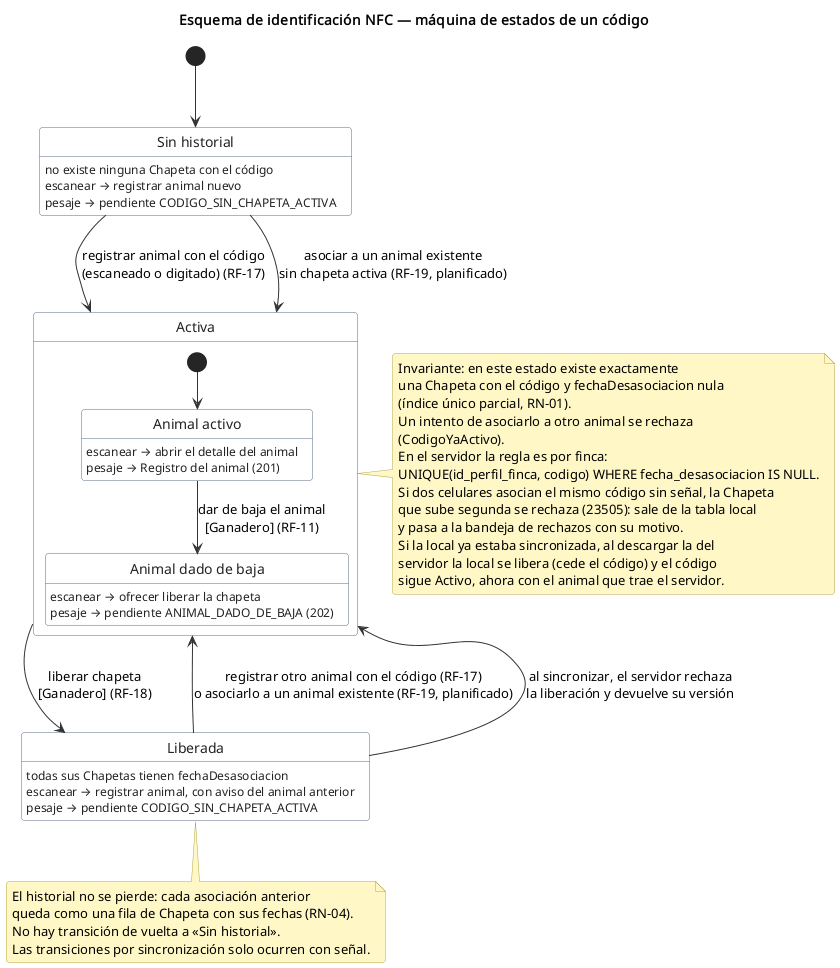

The diagram above was rendered by PlantUML. Its source (embedded in the PNG):
@startuml NFC_estados_codigo
title Esquema de identificación NFC — máquina de estados de un código

hide empty description
skinparam shadowing false
skinparam defaultFontName sans-serif
skinparam roundcorner 6
skinparam state {
  BackgroundColor #FFFFFF
  BorderColor #5B6B86
  FontColor #222222
}
skinparam ArrowColor #333333
skinparam NoteBackgroundColor #FFF8C6
skinparam NoteBorderColor #B5A642

state "Sin historial" as SinHistorial
SinHistorial : no existe ninguna Chapeta con el código
SinHistorial : escanear → registrar animal nuevo
SinHistorial : pesaje → pendiente CODIGO_SIN_CHAPETA_ACTIVA

state "Activa" as Activa {
  state "Animal activo" as AnimalActivo
  AnimalActivo : escanear → abrir el detalle del animal
  AnimalActivo : pesaje → Registro del animal (201)

  state "Animal dado de baja" as AnimalBaja
  AnimalBaja : escanear → ofrecer liberar la chapeta
  AnimalBaja : pesaje → pendiente ANIMAL_DADO_DE_BAJA (202)

  [*] --> AnimalActivo
  AnimalActivo --> AnimalBaja : dar de baja el animal\n[Ganadero] (RF-11)
}

state "Liberada" as Liberada
Liberada : todas sus Chapetas tienen fechaDesasociacion
Liberada : escanear → registrar animal, con aviso del animal anterior
Liberada : pesaje → pendiente CODIGO_SIN_CHAPETA_ACTIVA

[*] --> SinHistorial
SinHistorial --> Activa : registrar animal con el código\n(escaneado o digitado) (RF-17)
SinHistorial --> Activa : asociar a un animal existente\nsin chapeta activa (RF-19, planificado)
Activa --> Liberada : liberar chapeta\n[Ganadero] (RF-18)
Liberada --> Activa : registrar otro animal con el código (RF-17)\no asociarlo a un animal existente (RF-19, planificado)
Liberada --> Activa : al sincronizar, el servidor rechaza\nla liberación y devuelve su versión

note right of Activa
  Invariante: en este estado existe exactamente
  una Chapeta con el código y fechaDesasociacion nula
  (índice único parcial, RN-01).
  Un intento de asociarlo a otro animal se rechaza
  (CodigoYaActivo).
  En el servidor la regla es por finca:
  UNIQUE(id_perfil_finca, codigo) WHERE fecha_desasociacion IS NULL.
  Si dos celulares asocian el mismo código sin señal, la Chapeta
  que sube segunda se rechaza (23505): sale de la tabla local
  y pasa a la bandeja de rechazos con su motivo.
  Si la local ya estaba sincronizada, al descargar la del
  servidor la local se libera (cede el código) y el código
  sigue Activo, ahora con el animal que trae el servidor.
end note

note bottom of Liberada
  El historial no se pierde: cada asociación anterior
  queda como una fila de Chapeta con sus fechas (RN-04).
  No hay transición de vuelta a «Sin historial».
  Las transiciones por sincronización solo ocurren con señal.
end note
@enduml